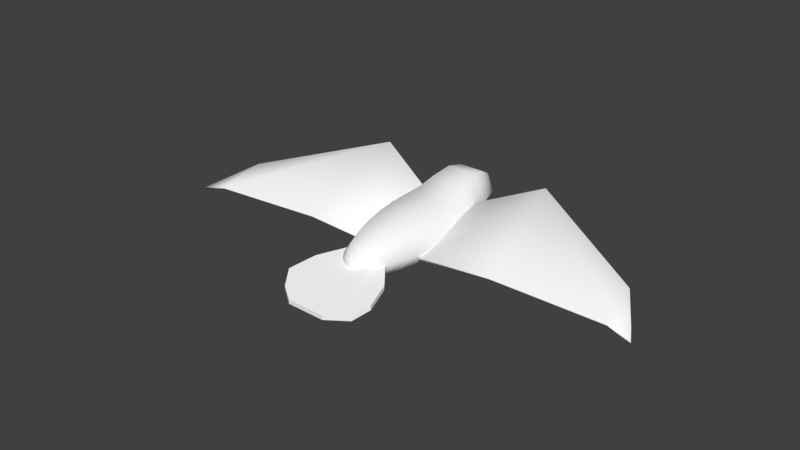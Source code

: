 # Source: PassaroComOsso.blend  (saved by Blender 2.77.0; exported with 4.5.12 LTS)
import bpy
from mathutils import Matrix  # noqa: F401  (used for matrix-valued properties, if any)

bpy.ops.wm.read_factory_settings(use_empty=True)
scene = bpy.context.scene
scene.name = 'Scene'

# ---- collections
col_collection_1 = bpy.data.collections.new('Collection 1'); scene.collection.children.link(col_collection_1)

# ---- materials (node trees are filled in below, after node groups)
mat_materialescuro = bpy.data.materials.new('MaterialEscuro')
mat_materialescuro.alpha_threshold = 0.0
mat_materialescuro.use_transparent_shadow = False
mat_materialescuro.diffuse_color = (1.0, 1.0, 1.0, 1.0)
mat_materialescuro.roughness = 0.5

# ---- material node trees

# ---- world
world_world = bpy.data.worlds.new('World'); scene.world = world_world
world_world.color = (0.05088, 0.05088, 0.05088)
world_world.use_sun_shadow = False
world_world.sun_shadow_jitter_overblur = 0.0
world_world.cycles.sampling_method = 'MANUAL'

# ---- meshes
me_sphere_001 = bpy.data.meshes.new('Sphere.001')
me_sphere_001.from_pydata([(-0.597, 0.2839, 0.6772), (-0.4553, 0.3398, 0.8715), (-0.006191, 0.3382, 0.9077), (0.2028, 0.2826, 0.7467), (0.6232, 0.1698, 1.304), (-0.04238, 0.07272, 1.552), (-0.8293, 0.07741, 1.495), (-1.317, 0.1815, 1.163), (-0.5118, 0.3117, 0.7752), (-0.2316, 0.339, 0.8895), (0.08546, 0.3105, 0.8264), (0.5445, 0.2098, 1.034), (0.3966, 0.02555, 1.44), (-0.4358, 0.07507, 1.524), (-1.18, 0.03568, 1.327), (-1.093, 0.2188, 0.9122), (-0.599, 0.1835, 0.6825), (-0.4573, 0.2394, 0.8768), (-0.00818, 0.2378, 0.913), (0.2008, 0.1822, 0.752), (0.6212, 0.06946, 1.309), (-0.04437, -0.02765, 1.558), (-0.8313, -0.02296, 1.5), (-1.319, 0.08115, 1.168), (-0.5138, 0.2113, 0.7805), (-0.2336, 0.2386, 0.8948), (0.08347, 0.2101, 0.8317), (0.5426, 0.1095, 1.04), (0.3946, -0.07482, 1.445), (-0.4378, -0.0253, 1.529), (-1.182, -0.06469, 1.332), (-1.095, 0.1184, 0.9175), (-0.3898, 0.3412, 0.954), (-0.517, 0.3248, 0.8891), (-0.6243, 0.2973, 0.79), (-0.7076, 0.2598, 0.6604), (-0.7637, 0.2136, 0.5054), (-0.7904, 0.1605, 0.331), (-0.7867, 0.1027, 0.1437), (-0.6893, 0.006644, -0.2416), (-0.5979, 0.08726, -0.4277), (-0.4814, 0.1865, -0.6054), (-0.3489, 0.1488, -0.7528), (-0.2057, 0.05872, -0.862), (-0.05391, -0.008614, -0.9402), (0.1007, -0.05063, -0.9846), (-0.3138, 0.4658, 0.9519), (-0.368, 0.5692, 0.8851), (-0.4079, 0.6521, 0.7842), (-0.4322, 0.7113, 0.6531), (-0.4399, 0.7445, 0.4968), (-0.4306, 0.7505, 0.3214), (-0.4047, 0.729, 0.1335), (-0.3633, 0.6808, -0.05959), (-0.3073, 0.6344, -0.2519), (-0.2331, 0.6841, -0.4569), (-0.1444, 0.6969, -0.6661), (-0.05918, 0.5697, -0.8174), (0.02192, 0.3894, -0.9127), (0.1029, 0.2192, -0.9752), (0.1806, 0.0655, -1.002), (-0.1668, 0.4644, 0.9612), (-0.07962, 0.5666, 0.9032), (0.01065, 0.6483, 0.8105), (0.1005, 0.7064, 0.6865), (0.1866, 0.7388, 0.5361), (0.2655, 0.7442, 0.3651), (0.3342, 0.7223, 0.1799), (0.3902, 0.674, -0.01228), (0.4316, 0.6277, -0.2054), (0.463, 0.6778, -0.4132), (0.482, 0.6912, -0.6268), (0.4736, 0.5649, -0.784), (0.4405, 0.3856, -0.8864), (0.3912, 0.2166, -0.9571), (0.3276, 0.06417, -0.9932), (-0.09579, 0.3385, 0.9724), (0.05968, 0.3196, 0.9253), (0.2129, 0.2897, 0.8425), (0.3579, 0.2501, 0.7274), (0.4893, 0.2022, 0.5841), (0.6018, 0.1479, 0.4184), (0.6912, 0.08928, 0.2365), (0.7542, 0.0286, 0.04543), (0.7886, -0.006787, -0.1488), (0.7943, 0.07461, -0.3403), (0.7716, 0.1751, -0.5267), (0.7166, 0.1391, -0.6859), (0.6315, 0.05111, -0.8094), (0.5228, -0.01385, -0.904), (0.3947, -0.0533, -0.9661), (-0.1718, 0.2139, 0.9744), (-0.08936, 0.07521, 0.9293), (-0.003485, -0.06505, 0.8483), (0.08255, -0.2015, 0.7347), (0.1654, -0.3288, 0.5928), (0.242, -0.4421, 0.428), (0.3093, -0.537, 0.2467), (0.3647, -0.61, 0.05583), (0.4067, -0.6316, -0.1387), (0.4313, -0.515, -0.3181), (0.4354, -0.3324, -0.4688), (0.4269, -0.2818, -0.6213), (0.4038, -0.2796, -0.7587), (0.3659, -0.2417, -0.8691), (0.3148, -0.1694, -0.9483), (-0.2476, 0.3458, 0.9821), (-0.3188, 0.2153, 0.9652), (-0.3777, 0.07783, 0.9112), (-0.4221, -0.06125, 0.822), (-0.4502, -0.1966, 0.7012), (-0.461, -0.3231, 0.5534), (-0.4541, -0.4357, 0.3843), (-0.4297, -0.5303, 0.2003), (-0.3887, -0.6031, 0.008515), (-0.3323, -0.6249, -0.1851), (-0.2648, -0.5087, -0.3618), (-0.1911, -0.3267, -0.5081), (-0.1059, -0.277, -0.6548), (-0.01479, -0.2758, -0.785), (0.07761, -0.239, -0.8872), (0.1678, -0.1681, -0.9575), (-0.7528, 0.04229, -0.04919), (0.2522, -0.06572, -0.9933), (1.949, 0.7294, -0.6407), (0.4728, 0.1964, -0.3868), (1.957, 0.07307, 0.4843), (0.554, 0.07307, 0.4834), (4.267, 0.1661, 0.1657), (4.275, 0.06233, 0.6344), (4.626, 0.005312, 0.5603), (4.743, -0.03904, 0.7071), (1.949, 0.6681, -0.6407), (0.4728, 0.135, -0.3868), (1.957, 0.01174, 0.4843), (0.554, 0.01174, 0.4834), (4.267, 0.1048, 0.1657), (4.275, 0.001002, 0.6344), (4.626, -0.05601, 0.5603), (4.743, -0.1004, 0.7071), (-1.675, 0.7638, -0.8043), (-0.3194, 0.2156, -0.4222), (-2.104, 0.05434, 0.2946), (-0.7261, 0.05138, 0.424), (-4.255, 0.1674, -0.2321), (-4.438, 0.04148, 0.2267), (-4.756, -0.01127, 0.1209), (-4.925, -0.06231, 0.2539), (-1.675, 0.7025, -0.8048), (-0.3193, 0.1543, -0.4227), (-2.104, -0.00697, 0.2941), (-0.726, -0.009938, 0.4235), (-4.255, 0.1061, -0.2326), (-4.438, -0.01984, 0.2262), (-4.755, -0.07258, 0.1204), (-4.925, -0.1236, 0.2534)], [], [(1, 8, 0, 15, 7, 14, 6, 13, 5, 12, 4, 11, 3, 10, 2, 9), (17, 25, 18, 26, 19, 27, 20, 28, 21, 29, 22, 30, 23, 31, 16, 24), (7, 15, 31, 23), (0, 8, 24, 16), (15, 0, 16, 31), (8, 1, 17, 24), (1, 9, 25, 17), (9, 2, 18, 25), (2, 10, 26, 18), (10, 3, 19, 26), (3, 11, 27, 19), (11, 4, 20, 27), (4, 12, 28, 20), (12, 5, 21, 28), (5, 13, 29, 21), (13, 6, 22, 29), (6, 14, 30, 22), (14, 7, 23, 30), (43, 42, 57, 58), (37, 36, 50, 51), (44, 43, 58, 59), (38, 37, 51, 52), (45, 44, 59, 60), (122, 38, 52, 53), (32, 106, 46), (123, 45, 60), (39, 122, 53, 54), (33, 32, 46, 47), (40, 39, 54, 55), (34, 33, 47, 48), (41, 40, 55, 56), (35, 34, 48, 49), (42, 41, 56, 57), (36, 35, 49, 50), (57, 56, 71, 72), (50, 49, 64, 65), (58, 57, 72, 73), (51, 50, 65, 66), (59, 58, 73, 74), (52, 51, 66, 67), (60, 59, 74, 75), (53, 52, 67, 68), (46, 106, 61), (123, 60, 75), (54, 53, 68, 69), (47, 46, 61, 62), (55, 54, 69, 70), (48, 47, 62, 63), (56, 55, 70, 71), (49, 48, 63, 64), (61, 106, 76), (123, 75, 90), (69, 68, 83, 84), (62, 61, 76, 77), (70, 69, 84, 85), (63, 62, 77, 78), (71, 70, 85, 86), (64, 63, 78, 79), (72, 71, 86, 87), (65, 64, 79, 80), (73, 72, 87, 88), (66, 65, 80, 81), (74, 73, 88, 89), (67, 66, 81, 82), (75, 74, 89, 90), (68, 67, 82, 83), (80, 79, 94, 95), (88, 87, 102, 103), (81, 80, 95, 96), (89, 88, 103, 104), (82, 81, 96, 97), (90, 89, 104, 105), (83, 82, 97, 98), (76, 106, 91), (123, 90, 105), (84, 83, 98, 99), (77, 76, 91, 92), (85, 84, 99, 100), (78, 77, 92, 93), (86, 85, 100, 101), (79, 78, 93, 94), (87, 86, 101, 102), (99, 98, 114, 115), (92, 91, 107, 108), (100, 99, 115, 116), (93, 92, 108, 109), (101, 100, 116, 117), (94, 93, 109, 110), (102, 101, 117, 118), (95, 94, 110, 111), (103, 102, 118, 119), (96, 95, 111, 112), (104, 103, 119, 120), (97, 96, 112, 113), (105, 104, 120, 121), (98, 97, 113, 114), (91, 106, 107), (123, 105, 121), (119, 118, 42, 43), (112, 111, 36, 37), (120, 119, 43, 44), (113, 112, 37, 38), (121, 120, 44, 45), (114, 113, 38, 122), (107, 106, 32), (123, 121, 45), (115, 114, 122, 39), (108, 107, 32, 33), (116, 115, 39, 40), (109, 108, 33, 34), (117, 116, 40, 41), (110, 109, 34, 35), (118, 117, 41, 42), (111, 110, 35, 36), (124, 125, 127, 126), (124, 126, 129, 128), (128, 129, 131, 130), (132, 134, 135, 133), (132, 136, 137, 134), (136, 138, 139, 137), (128, 136, 132, 124), (125, 133, 135, 127), (130, 138, 136, 128), (131, 139, 138, 130), (126, 134, 137, 129), (127, 135, 134, 126), (124, 132, 133, 125), (129, 137, 139, 131), (140, 142, 143, 141), (140, 144, 145, 142), (144, 146, 147, 145), (148, 149, 151, 150), (148, 150, 153, 152), (152, 153, 155, 154), (144, 140, 148, 152), (141, 143, 151, 149), (146, 144, 152, 154), (147, 146, 154, 155), (142, 145, 153, 150), (143, 142, 150, 151), (140, 141, 149, 148), (145, 147, 155, 153)])
me_sphere_001.polygons.foreach_set('use_smooth', [True] * 142)
_k = set([(0, 8), (0, 15), (0, 16), (1, 8), (1, 9), (1, 17), (2, 9), (2, 10), (2, 18), (3, 10), (3, 11), (3, 19), (4, 11), (4, 12), (4, 20), (5, 12), (5, 13), (5, 21), (6, 13), (6, 14), (6, 22), (7, 14), (7, 15), (7, 23), (8, 24), (10, 26), (11, 27), (12, 28), (14, 30), (15, 31), (16, 24), (16, 31), (17, 24), (17, 25), (18, 25), (18, 26), (19, 26), (19, 27), (20, 27), (20, 28), (21, 28), (21, 29), (22, 29), (22, 30), (23, 30), (23, 31)])
me_sphere_001.attributes.new('sharp_edge', 'BOOLEAN', 'EDGE').data.foreach_set('value', [ (min(e.vertices), max(e.vertices)) in _k for e in me_sphere_001.edges])
me_sphere_001.materials.append(mat_materialescuro)
me_sphere_001.use_remesh_preserve_volume = False
me_sphere_001.use_remesh_preserve_attributes = False
me_sphere_001.use_mirror_vertex_groups = False
me_sphere_001.update()
me_sphere_001.normals_split_custom_set([tuple(v) for v in zip(*[iter([-0.01903, 0.9447, 0.3275, -0.01903, 0.9447, 0.3275, -0.01903, 0.9447, 0.3275, -0.01903, 0.9447, 0.3275, -0.01903, 0.9447, 0.3275, -0.01903, 0.9447, 0.3275, -0.01903, 0.9447, 0.3275, -0.01903, 0.9447, 0.3275, -0.01903, 0.9447, 0.3275, -0.01903, 0.9447, 0.3275, -0.01903, 0.9447, 0.3275, -0.01903, 0.9447, 0.3275, -0.01903, 0.9447, 0.3275, -0.01903, 0.9447, 0.3275, -0.01903, 0.9447, 0.3275, -0.01903, 0.9447, 0.3275, 0.01903, -0.9447, -0.3275, 0.01903, -0.9447, -0.3275, 0.01903, -0.9447, -0.3275, 0.01903, -0.9447, -0.3275, 0.01903, -0.9447, -0.3275, 0.01903, -0.9447, -0.3275, 0.01903, -0.9447, -0.3275, 0.01903, -0.9447, -0.3275, 0.01903, -0.9447, -0.3275, 0.01903, -0.9447, -0.3275, 0.01903, -0.9447, -0.3275, 0.01903, -0.9447, -0.3275, 0.01903, -0.9447, -0.3275, 0.01903, -0.9447, -0.3275, 0.01903, -0.9447, -0.3275, 0.01903, -0.9447, -0.3275, -0.7426, -0.02079, -0.6694, -0.7426, -0.02079, -0.6694, -0.7426, -0.02079, -0.6694, -0.7426, -0.02079, -0.6694, 0.7606, -0.04941, -0.6473, 0.7606, -0.04941, -0.6473, 0.7606, -0.04941, -0.6473, 0.7606, -0.04941, -0.6473, -0.4239, -0.03959, -0.9049, -0.4239, -0.03959, -0.9049, -0.4239, -0.03959, -0.9049, -0.4239, -0.03959, -0.9049, 0.8672, -0.0435, -0.4961, 0.8672, -0.0435, -0.4961, 0.8672, -0.0435, -0.4961, 0.8672, -0.0435, -0.4961, 0.08008, -0.05438, -0.9953, 0.08001, -0.05438, -0.9953, 0.08001, -0.05438, -0.9953, 0.08008, -0.05438, -0.9953, 0.08001, -0.05438, -0.9953, 0.07994, -0.05438, -0.9953, 0.07994, -0.05438, -0.9953, 0.08001, -0.05438, -0.9953, -0.6678, -0.02622, -0.7439, -0.6678, -0.02622, -0.7439, -0.6678, -0.02622, -0.7439, -0.6678, -0.02622, -0.7439, -0.5667, -0.03244, -0.8233, -0.5667, -0.03244, -0.8233, -0.5667, -0.03244, -0.8233, -0.5667, -0.03244, -0.8233, 0.6363, -0.05343, -0.7696, 0.6363, -0.05343, -0.7696, 0.6363, -0.05343, -0.7696, 0.6363, -0.05343, -0.7696, 0.958, -0.03409, -0.2847, 0.958, -0.03409, -0.2847, 0.958, -0.03409, -0.2847, 0.958, -0.03409, -0.2847, 0.4977, 0.0361, 0.8666, 0.4977, 0.0361, 0.8666, 0.4977, 0.0361, 0.8666, 0.4977, 0.0361, 0.8666, 0.2527, 0.04625, 0.9664, 0.2527, 0.04625, 0.9664, 0.2527, 0.04625, 0.9664, 0.2527, 0.04625, 0.9664, -0.07233, 0.05426, 0.9959, -0.07233, 0.05426, 0.9959, -0.07233, 0.05426, 0.9959, -0.07233, 0.05426, 0.9959, -0.07233, 0.05426, 0.9959, -0.07233, 0.05426, 0.9959, -0.07233, 0.05426, 0.9959, -0.07233, 0.05426, 0.9959, -0.4359, 0.05628, 0.8982, -0.4359, 0.05628, 0.8982, -0.4359, 0.05628, 0.8982, -0.4359, 0.05628, 0.8982, -0.7461, 0.05001, 0.664, -0.7461, 0.05001, 0.664, -0.7461, 0.05001, 0.664, -0.7461, 0.05001, 0.664, -0.6128, -0.1815, -0.7691, -0.7018, -0.07906, -0.708, -0.2815, 0.5349, -0.7966, -0.2141, 0.3307, -0.9191, -0.9981, 0.02922, 0.05382, -0.9734, 0.04962, 0.2237, -0.4878, 0.8673, 0.09935, -0.4827, 0.8721, -0.08036, -0.4503, -0.1951, -0.8713, -0.6128, -0.1815, -0.7691, -0.2141, 0.3307, -0.9191, -0.1525, 0.2126, -0.9652, -0.9951, 0.009824, -0.09889, -0.9981, 0.02922, 0.05382, -0.4827, 0.8721, -0.08036, -0.4658, 0.8538, -0.2324, -0.2398, -0.1968, -0.9507, -0.4503, -0.1951, -0.8713, -0.1525, 0.2126, -0.9652, -0.06918, 0.05487, -0.9961, -0.9727, -0.02297, -0.2311, -0.9951, 0.009824, -0.09889, -0.4658, 0.8538, -0.2324, -0.4581, 0.8295, -0.3194, -0.3733, 0.07189, 0.9249, -0.06594, 0.05956, 0.996, -0.2195, 0.3392, 0.9147, 0.06378, -0.2043, -0.9768, -0.2398, -0.1968, -0.9507, -0.06918, 0.05487, -0.9961, -0.919, -0.07514, -0.387, -0.9727, -0.02297, -0.2311, -0.4581, 0.8295, -0.3194, -0.5111, 0.8399, -0.1829, -0.6109, 0.08362, 0.7873, -0.3733, 0.07189, 0.9249, -0.2195, 0.3392, 0.9147, -0.3408, 0.5619, 0.7537, -0.8606, 0.0294, -0.5085, -0.919, -0.07514, -0.387, -0.5111, 0.8399, -0.1829, -0.4828, 0.8744, -0.04831, -0.7919, 0.08214, 0.6051, -0.6109, 0.08362, 0.7873, -0.3408, 0.5619, 0.7537, -0.427, 0.7276, 0.537, -0.81, 0.08416, -0.5804, -0.8606, 0.0294, -0.5085, -0.4828, 0.8744, -0.04831, -0.3854, 0.83, -0.4031, -0.9094, 0.06879, 0.4102, -0.7919, 0.08214, 0.6051, -0.427, 0.7276, 0.537, -0.473, 0.8252, 0.3086, -0.7018, -0.07906, -0.708, -0.81, 0.08416, -0.5804, -0.3854, 0.83, -0.4031, -0.2815, 0.5349, -0.7966, -0.9734, 0.04962, 0.2237, -0.9094, 0.06879, 0.4102, -0.473, 0.8252, 0.3086, -0.4878, 0.8673, 0.09935, -0.2815, 0.5349, -0.7966, -0.3854, 0.83, -0.4031, 0.4909, 0.8386, -0.2359, 0.4673, 0.5616, -0.6828, -0.4878, 0.8673, 0.09935, -0.473, 0.8252, 0.3086, 0.3777, 0.7884, 0.4856, 0.4371, 0.8423, 0.3153, -0.2141, 0.3307, -0.9191, -0.2815, 0.5349, -0.7966, 0.4673, 0.5616, -0.6828, 0.3942, 0.3489, -0.8502, -0.4827, 0.8721, -0.08036, -0.4878, 0.8673, 0.09935, 0.4371, 0.8423, 0.3153, 0.4789, 0.8639, 0.1557, -0.1525, 0.2126, -0.9652, -0.2141, 0.3307, -0.9191, 0.3942, 0.3489, -0.8502, 0.3196, 0.2189, -0.9219, -0.4658, 0.8538, -0.2324, -0.4827, 0.8721, -0.08036, 0.4789, 0.8639, 0.1557, 0.5061, 0.8624, 0.007682, -0.06918, 0.05487, -0.9961, -0.1525, 0.2126, -0.9652, 0.3196, 0.2189, -0.9219, 0.2156, 0.05302, -0.975, -0.4581, 0.8295, -0.3194, -0.4658, 0.8538, -0.2324, 0.5061, 0.8624, 0.007682, 0.5239, 0.8486, -0.07331, -0.2195, 0.3392, 0.9147, -0.06594, 0.05956, 0.996, 0.08377, 0.3286, 0.9407, 0.06378, -0.2043, -0.9768, -0.06918, 0.05487, -0.9961, 0.2156, 0.05302, -0.975, -0.5111, 0.8399, -0.1829, -0.4581, 0.8295, -0.3194, 0.5239, 0.8486, -0.07331, 0.5394, 0.8353, 0.1062, -0.3408, 0.5619, 0.7537, -0.2195, 0.3392, 0.9147, 0.08377, 0.3286, 0.9407, 0.1988, 0.5355, 0.8208, -0.4828, 0.8744, -0.04831, -0.5111, 0.8399, -0.1829, 0.5394, 0.8353, 0.1062, 0.4838, 0.8549, 0.1872, -0.427, 0.7276, 0.537, -0.3408, 0.5619, 0.7537, 0.1988, 0.5355, 0.8208, 0.2981, 0.6897, 0.6599, -0.3854, 0.83, -0.4031, -0.4828, 0.8744, -0.04831, 0.4838, 0.8549, 0.1872, 0.4909, 0.8386, -0.2359, -0.473, 0.8252, 0.3086, -0.427, 0.7276, 0.537, 0.2981, 0.6897, 0.6599, 0.3777, 0.7884, 0.4856, 0.08377, 0.3286, 0.9407, -0.06594, 0.05956, 0.996, 0.2194, 0.05914, 0.9738, 0.06378, -0.2043, -0.9768, 0.2156, 0.05302, -0.975, 0.3916, -0.2288, -0.8912, 0.5394, 0.8353, 0.1062, 0.5239, 0.8486, -0.07331, 0.9691, -0.01369, 0.2463, 0.9921, -0.1057, 0.06785, 0.1988, 0.5355, 0.8208, 0.08377, 0.3286, 0.9407, 0.2194, 0.05914, 0.9738, 0.4196, 0.06266, 0.9056, 0.4838, 0.8549, 0.1872, 0.5394, 0.8353, 0.1062, 0.9921, -0.1057, 0.06785, 0.9939, -0.02305, -0.1074, 0.2981, 0.6897, 0.6599, 0.1988, 0.5355, 0.8208, 0.4196, 0.06266, 0.9056, 0.5786, 0.06189, 0.8132, 0.4909, 0.8386, -0.2359, 0.4838, 0.8549, 0.1872, 0.9939, -0.02305, -0.1074, 0.9776, 0.07086, -0.1983, 0.3777, 0.7884, 0.4856, 0.2981, 0.6897, 0.6599, 0.5786, 0.06189, 0.8132, 0.7027, 0.05675, 0.7092, 0.4673, 0.5616, -0.6828, 0.4909, 0.8386, -0.2359, 0.9776, 0.07086, -0.1983, 0.9055, -0.08805, -0.4152, 0.4371, 0.8423, 0.3153, 0.3777, 0.7884, 0.4856, 0.7027, 0.05675, 0.7092, 0.7992, 0.04815, 0.5991, 0.3942, 0.3489, -0.8502, 0.4673, 0.5616, -0.6828, 0.9055, -0.08805, -0.4152, 0.8149, -0.2155, -0.538, 0.4789, 0.8639, 0.1557, 0.4371, 0.8423, 0.3153, 0.7992, 0.04815, 0.5991, 0.8739, 0.03686, 0.4846, 0.3196, 0.2189, -0.9219, 0.3942, 0.3489, -0.8502, 0.8149, -0.2155, -0.538, 0.6385, -0.2396, -0.7314, 0.5061, 0.8624, 0.007682, 0.4789, 0.8639, 0.1557, 0.8739, 0.03686, 0.4846, 0.9308, 0.02334, 0.3648, 0.2156, 0.05302, -0.975, 0.3196, 0.2189, -0.9219, 0.6385, -0.2396, -0.7314, 0.3916, -0.2288, -0.8912, 0.5239, 0.8486, -0.07331, 0.5061, 0.8624, 0.007682, 0.9308, 0.02334, 0.3648, 0.9691, -0.01369, 0.2463, 0.7992, 0.04815, 0.5991, 0.7027, 0.05675, 0.7092, 0.2902, -0.576, 0.7642, 0.3378, -0.6563, 0.6747, 0.8149, -0.2155, -0.538, 0.9055, -0.08805, -0.4152, 0.4831, -0.853, -0.1974, 0.4293, -0.8718, -0.2359, 0.8739, 0.03686, 0.4846, 0.7992, 0.04815, 0.5991, 0.3378, -0.6563, 0.6747, 0.3779, -0.7221, 0.5795, 0.6385, -0.2396, -0.7314, 0.8149, -0.2155, -0.538, 0.4293, -0.8718, -0.2359, 0.3499, -0.7556, -0.5538, 0.9308, 0.02334, 0.3648, 0.8739, 0.03686, 0.4846, 0.3779, -0.7221, 0.5795, 0.4123, -0.7765, 0.4765, 0.3916, -0.2288, -0.8912, 0.6385, -0.2396, -0.7314, 0.3499, -0.7556, -0.5538, 0.2234, -0.5226, -0.8228, 0.9691, -0.01369, 0.2463, 0.9308, 0.02334, 0.3648, 0.4123, -0.7765, 0.4765, 0.4426, -0.8431, 0.3054, 0.2194, 0.05914, 0.9738, -0.06594, 0.05956, 0.996, 0.06906, -0.1858, 0.9802, 0.06378, -0.2043, -0.9768, 0.3916, -0.2288, -0.8912, 0.2234, -0.5226, -0.8228, 0.9921, -0.1057, 0.06785, 0.9691, -0.01369, 0.2463, 0.4426, -0.8431, 0.3054, 0.4672, -0.876, -0.1193, 0.4196, 0.06266, 0.9056, 0.2194, 0.05914, 0.9738, 0.06906, -0.1858, 0.9802, 0.1601, -0.349, 0.9233, 0.9939, -0.02305, -0.1074, 0.9921, -0.1057, 0.06785, 0.4672, -0.876, -0.1193, 0.4672, -0.7071, -0.5308, 0.5786, 0.06189, 0.8132, 0.4196, 0.06266, 0.9056, 0.1601, -0.349, 0.9233, 0.2322, -0.4761, 0.8482, 0.9776, 0.07086, -0.1983, 0.9939, -0.02305, -0.1074, 0.4672, -0.7071, -0.5308, 0.4728, -0.7207, -0.5071, 0.7027, 0.05675, 0.7092, 0.5786, 0.06189, 0.8132, 0.2322, -0.4761, 0.8482, 0.2902, -0.576, 0.7642, 0.9055, -0.08805, -0.4152, 0.9776, 0.07086, -0.1983, 0.4728, -0.7207, -0.5071, 0.4831, -0.853, -0.1974, 0.4672, -0.876, -0.1193, 0.4426, -0.8431, 0.3054, -0.5084, -0.8573, 0.08085, -0.4212, -0.8557, -0.3007, 0.1601, -0.349, 0.9233, 0.06906, -0.1858, 0.9802, -0.2161, -0.1886, 0.958, -0.3256, -0.3628, 0.8731, 0.4672, -0.7071, -0.5308, 0.4672, -0.876, -0.1193, -0.4212, -0.8557, -0.3007, -0.3295, -0.658, -0.677, 0.2322, -0.4761, 0.8482, 0.1601, -0.349, 0.9233, -0.3256, -0.3628, 0.8731, -0.4067, -0.5025, 0.7629, 0.4728, -0.7207, -0.5071, 0.4672, -0.7071, -0.5308, -0.3295, -0.658, -0.677, -0.3564, -0.6452, -0.6758, 0.2902, -0.576, 0.7642, 0.2322, -0.4761, 0.8482, -0.4067, -0.5025, 0.7629, -0.4624, -0.6117, 0.6419, 0.4831, -0.853, -0.1974, 0.4728, -0.7207, -0.5071, -0.3564, -0.6452, -0.6758, -0.41, -0.811, -0.4173, 0.3378, -0.6563, 0.6747, 0.2902, -0.576, 0.7642, -0.4624, -0.6117, 0.6419, -0.4978, -0.6962, 0.5172, 0.4293, -0.8718, -0.2359, 0.4831, -0.853, -0.1974, -0.41, -0.811, -0.4173, -0.3564, -0.8462, -0.3961, 0.3779, -0.7221, 0.5795, 0.3378, -0.6563, 0.6747, -0.4978, -0.6962, 0.5172, -0.5176, -0.761, 0.391, 0.3499, -0.7556, -0.5538, 0.4293, -0.8718, -0.2359, -0.3564, -0.8462, -0.3961, -0.2375, -0.7274, -0.6438, 0.4123, -0.7765, 0.4765, 0.3779, -0.7221, 0.5795, -0.5176, -0.761, 0.391, -0.5249, -0.8095, 0.263, 0.2234, -0.5226, -0.8228, 0.3499, -0.7556, -0.5538, -0.2375, -0.7274, -0.6438, -0.1002, -0.508, -0.8555, 0.4426, -0.8431, 0.3054, 0.4123, -0.7765, 0.4765, -0.5249, -0.8095, 0.263, -0.5084, -0.8573, 0.08085, 0.06906, -0.1858, 0.9802, -0.06594, 0.05956, 0.996, -0.2161, -0.1886, 0.958, 0.06378, -0.2043, -0.9768, 0.2234, -0.5226, -0.8228, -0.1002, -0.508, -0.8555, -0.3564, -0.8462, -0.3961, -0.41, -0.811, -0.4173, -0.7018, -0.07906, -0.708, -0.6128, -0.1815, -0.7691, -0.5176, -0.761, 0.391, -0.4978, -0.6962, 0.5172, -0.9734, 0.04962, 0.2237, -0.9981, 0.02922, 0.05382, -0.2375, -0.7274, -0.6438, -0.3564, -0.8462, -0.3961, -0.6128, -0.1815, -0.7691, -0.4503, -0.1951, -0.8713, -0.5249, -0.8095, 0.263, -0.5176, -0.761, 0.391, -0.9981, 0.02922, 0.05382, -0.9951, 0.009824, -0.09889, -0.1002, -0.508, -0.8555, -0.2375, -0.7274, -0.6438, -0.4503, -0.1951, -0.8713, -0.2398, -0.1968, -0.9507, -0.5084, -0.8573, 0.08085, -0.5249, -0.8095, 0.263, -0.9951, 0.009824, -0.09889, -0.9727, -0.02297, -0.2311, -0.2161, -0.1886, 0.958, -0.06594, 0.05956, 0.996, -0.3733, 0.07189, 0.9249, 0.06378, -0.2043, -0.9768, -0.1002, -0.508, -0.8555, -0.2398, -0.1968, -0.9507, -0.4212, -0.8557, -0.3007, -0.5084, -0.8573, 0.08085, -0.9727, -0.02297, -0.2311, -0.919, -0.07514, -0.387, -0.3256, -0.3628, 0.8731, -0.2161, -0.1886, 0.958, -0.3733, 0.07189, 0.9249, -0.6109, 0.08362, 0.7873, -0.3295, -0.658, -0.677, -0.4212, -0.8557, -0.3007, -0.919, -0.07514, -0.387, -0.8606, 0.0294, -0.5085, -0.4067, -0.5025, 0.7629, -0.3256, -0.3628, 0.8731, -0.6109, 0.08362, 0.7873, -0.7919, 0.08214, 0.6051, -0.3564, -0.6452, -0.6758, -0.3295, -0.658, -0.677, -0.8606, 0.0294, -0.5085, -0.81, 0.08416, -0.5804, -0.4624, -0.6117, 0.6419, -0.4067, -0.5025, 0.7629, -0.7919, 0.08214, 0.6051, -0.9094, 0.06879, 0.4102, -0.41, -0.811, -0.4173, -0.3564, -0.6452, -0.6758, -0.81, 0.08416, -0.5804, -0.7018, -0.07906, -0.708, -0.4978, -0.6962, 0.5172, -0.4624, -0.6117, 0.6419, -0.9094, 0.06879, 0.4102, -0.9734, 0.04962, 0.2237, 0.03182, 0.8245, -0.5649, -0.7175, 0.5629, -0.4104, -0.5691, 0.4504, 0.6879, -0.05306, 0.5507, 0.833, 0.03182, 0.8245, -0.5649, -0.05306, 0.5507, 0.833, 0.01477, 0.6169, 0.7869, 0.5089, 0.7224, -0.4681, 0.5089, 0.7224, -0.4681, 0.01477, 0.6169, 0.7869, 0.7743, 0.4224, 0.4711, 0.6765, 0.6559, -0.335, 0.08158, -0.4366, -0.8959, 0.02196, -0.8419, 0.5393, -0.5361, -0.6866, 0.4912, -0.5924, -0.549, -0.5896, 0.08158, -0.4366, -0.8959, 0.3584, -0.5337, -0.766, -0.1934, -0.779, 0.5965, 0.02196, -0.8419, 0.5393, 0.3584, -0.5337, -0.766, 0.4113, -0.6863, -0.5999, 0.6602, -0.6628, 0.3533, -0.1934, -0.779, 0.5965, 0.5089, 0.7224, -0.4681, 0.3584, -0.5337, -0.766, 0.08158, -0.4366, -0.8959, 0.03182, 0.8245, -0.5649, -0.7175, 0.5629, -0.4104, -0.5924, -0.549, -0.5896, -0.5361, -0.6866, 0.4912, -0.5691, 0.4504, 0.6879, 0.6765, 0.6559, -0.335, 0.4113, -0.6863, -0.5999, 0.3584, -0.5337, -0.766, 0.5089, 0.7224, -0.4681, 0.7743, 0.4224, 0.4711, 0.6602, -0.6628, 0.3533, 0.4113, -0.6863, -0.5999, 0.6765, 0.6559, -0.335, -0.05306, 0.5507, 0.833, 0.02196, -0.8419, 0.5393, -0.1934, -0.779, 0.5965, 0.01477, 0.6169, 0.7869, -0.5691, 0.4504, 0.6879, -0.5361, -0.6866, 0.4912, 0.02196, -0.8419, 0.5393, -0.05306, 0.5507, 0.833, 0.03182, 0.8245, -0.5649, 0.08158, -0.4366, -0.8959, -0.5924, -0.549, -0.5896, -0.7175, 0.5629, -0.4104, 0.01477, 0.6169, 0.7869, -0.1934, -0.779, 0.5965, 0.6602, -0.6628, 0.3533, 0.7743, 0.4224, 0.4711, 0.04457, 0.8403, -0.5404, -0.0339, 0.5262, 0.8497, 0.4077, 0.4308, 0.8051, 0.7995, 0.5465, -0.2494, 0.04457, 0.8403, -0.5404, -0.417, 0.7502, -0.5131, -0.09835, 0.6193, 0.779, -0.0339, 0.5262, 0.8497, -0.417, 0.7502, -0.5131, -0.5761, 0.6708, -0.4671, -0.8411, 0.4209, 0.3397, -0.09835, 0.6193, 0.779, 0.01193, -0.4121, -0.911, 0.7214, -0.5392, -0.4346, 0.3948, -0.7299, 0.558, -0.06056, -0.8583, 0.5096, 0.01193, -0.4121, -0.911, -0.06056, -0.8583, 0.5096, 0.1434, -0.7741, 0.6166, -0.2319, -0.5195, -0.8224, -0.2319, -0.5195, -0.8224, 0.1434, -0.7741, 0.6166, -0.7141, -0.6582, 0.2383, -0.2768, -0.6772, -0.6817, -0.417, 0.7502, -0.5131, 0.04457, 0.8403, -0.5404, 0.01193, -0.4121, -0.911, -0.2319, -0.5195, -0.8224, 0.7995, 0.5465, -0.2494, 0.4077, 0.4308, 0.8051, 0.3948, -0.7299, 0.558, 0.7214, -0.5392, -0.4346, -0.5761, 0.6708, -0.4671, -0.417, 0.7502, -0.5131, -0.2319, -0.5195, -0.8224, -0.2768, -0.6772, -0.6817, -0.8411, 0.4209, 0.3397, -0.5761, 0.6708, -0.4671, -0.2768, -0.6772, -0.6817, -0.7141, -0.6582, 0.2383, -0.0339, 0.5262, 0.8497, -0.09835, 0.6193, 0.779, 0.1434, -0.7741, 0.6166, -0.06056, -0.8583, 0.5096, 0.4077, 0.4308, 0.8051, -0.0339, 0.5262, 0.8497, -0.06056, -0.8583, 0.5096, 0.3948, -0.7299, 0.558, 0.04457, 0.8403, -0.5404, 0.7995, 0.5465, -0.2494, 0.7214, -0.5392, -0.4346, 0.01193, -0.4121, -0.911, -0.09835, 0.6193, 0.779, -0.8411, 0.4209, 0.3397, -0.7141, -0.6582, 0.2383, 0.1434, -0.7741, 0.6166])] * 3)])
arm_armature = bpy.data.armatures.new('Armature')  # bones are not reproduced

# ---- objects
ob_armature = bpy.data.objects.new('Armature', arm_armature)
ob_sphere_001 = bpy.data.objects.new('Sphere.001', me_sphere_001)

# ---- transforms, parenting, visibility, modifiers, constraints
ob_armature.location = (0.0, -1.783, 0.2654)
ob_armature.rotation_euler = (4.712, -0.0, 0.0)
ob_armature.scale = (1.624, 1.624, 1.624)
ob_armature.show_in_front = True
ob_armature.lineart.crease_threshold = 0.0
ob_sphere_001.parent = ob_armature
ob_sphere_001.matrix_parent_inverse = Matrix(((0.6156, 0.0, 0.0, 0.0), (0.0, 7.451e-09, -0.6156, 0.1634), (0.0, 0.6156, 7.341e-09, 1.098), (0.0, 0.0, 0.0, 1.0)))
ob_sphere_001.location = (0.0, 0.0, 0.0)
ob_sphere_001.rotation_euler = (1.698, -0.02355, 0.1237)
ob_sphere_001.scale = (0.9792, 0.8174, 1.971)
ob_sphere_001.color = (0.8, 0.8, 0.8, 1.0)
ob_sphere_001.lineart.crease_threshold = 0.0
_vg = ob_sphere_001.vertex_groups.new(name='Bone')
for _i, _w in zip([2, 3, 4, 10, 11, 12, 18, 19, 20, 25, 26, 27, 28, 32, 33, 34, 35, 36, 37, 38, 39, 40, 41, 46, 47, 48, 49, 50, 51, 52, 53, 54, 61, 62, 63, 64, 65, 66, 67, 68, 69, 76, 77, 78, 79, 80, 81, 82, 83, 84, 85, 86, 91, 92, 93, 94, 95, 96, 97, 98, 99, 100, 101, 106, 107, 108, 109, 110, 111, 112, 113, 114, 115, 116, 117, 122], [0.06227, 0.2373, 0.05306, 0.1489, 0.09211, 0.01728, 0.152, 0.1987, 0.05041, 0.01767, 0.1715, 0.1005, 0.01755, 0.6476, 0.8808, 0.9368, 0.9695, 0.9612, 0.9031, 0.7224, 0.2689, 0.1238, 0.01882, 0.692, 0.8385, 0.9407, 0.9735, 0.9721, 0.9305, 0.7737, 0.1764, 0.01201, 0.6783, 0.847, 0.9322, 0.9685, 0.9701, 0.9296, 0.7727, 0.1748, 0.01655, 0.5646, 0.6594, 0.8496, 0.9443, 0.9533, 0.8998, 0.7192, 0.4752, 0.2593, 0.1227, 0.03118, 0.3728, 0.8616, 0.9497, 0.9756, 0.9735, 0.9426, 0.8592, 0.6806, 0.2844, 0.1254, 0.05259, 0.5442, 0.3695, 0.8869, 0.9636, 0.9811, 0.9756, 0.9434, 0.8602, 0.6827, 0.2887, 0.1259, 0.05053, 0.4791]): _vg.add([_i], _w, 'REPLACE')
_vg = ob_sphere_001.vertex_groups.new(name='Bone.001')
for _i, _w in zip([37, 38, 39, 40, 41, 42, 43, 44, 45, 53, 54, 55, 56, 57, 58, 59, 60, 68, 69, 70, 71, 72, 73, 74, 75, 81, 82, 83, 84, 85, 86, 87, 88, 89, 90, 97, 98, 99, 100, 101, 102, 103, 104, 105, 113, 114, 115, 116, 117, 118, 119, 120, 121, 122, 123], [0.008151, 0.08932, 0.3589, 0.6131, 0.8789, 0.9596, 0.9843, 0.9927, 0.9951, 0.01762, 0.1013, 0.8009, 0.9546, 0.9876, 0.9961, 0.9971, 0.9967, 0.0177, 0.1099, 0.7932, 0.9577, 0.9894, 0.9965, 0.9973, 0.9967, 0.005732, 0.08547, 0.1784, 0.3367, 0.6473, 0.8763, 0.9558, 0.9827, 0.9919, 0.9949, 0.05131, 0.1232, 0.2874, 0.6786, 0.8617, 0.9458, 0.9778, 0.9895, 0.9939, 0.0522, 0.1249, 0.2892, 0.6828, 0.8647, 0.9481, 0.9787, 0.9898, 0.994, 0.1871, 0.9957]): _vg.add([_i], _w, 'REPLACE')
_vg = ob_sphere_001.vertex_groups.new(name='Bone.002')
for _i, _w in zip([39, 52, 53, 54, 66, 67, 68, 69, 70, 71, 81, 82, 83, 84, 85, 86, 87, 96, 97, 98, 99, 100, 101, 102, 114, 115, 116, 122, 124, 125, 126, 127, 128, 132, 133, 134, 135, 136], [0.01401, 0.0007757, 0.04689, 0.02029, 0.05072, 0.1855, 0.7431, 0.8201, 0.1742, 0.01828, 0.05927, 0.1726, 0.3147, 0.371, 0.207, 0.07373, 0.002177, 0.003124, 0.06872, 0.1593, 0.3741, 0.1597, 0.06652, 0.0002484, 0.02528, 0.05628, 0.02451, 0.01129, 0.4977, 0.921, 0.1469, 0.4823, 0.007376, 0.498, 0.9271, 0.1463, 0.482, 0.007067]): _vg.add([_i], _w, 'REPLACE')
_vg = ob_sphere_001.vertex_groups.new(name='Bone.003')
for _i, _w in zip([124, 125, 126, 127, 128, 129, 130, 131, 132, 133, 134, 135, 136, 137, 138, 139], [0.5023, 0.07903, 0.8531, 0.5177, 0.9713, 1.006, 0.9993, 1.009, 0.502, 0.07287, 0.8537, 0.518, 0.9715, 1.006, 0.9995, 1.01]): _vg.add([_i], _w, 'REPLACE')
_vg = ob_sphere_001.vertex_groups.new(name='Bone.004')
for _i, _w in zip([37, 38, 39, 40, 41, 42, 51, 52, 53, 54, 55, 56, 67, 68, 69, 83, 84, 98, 99, 100, 112, 113, 114, 115, 116, 117, 122, 140, 141, 142, 143, 148, 149, 150, 151], [0.05719, 0.1666, 0.3399, 0.2397, 0.07732, 0.0002637, 0.05027, 0.1844, 0.7411, 0.8326, 0.165, 0.01771, 0.0004953, 0.04602, 0.02336, 0.01096, 0.01483, 0.0227, 0.05385, 0.02218, 0.001672, 0.06653, 0.1543, 0.3656, 0.1539, 0.06616, 0.3024, 0.499, 0.9367, 0.1641, 0.5005, 0.4993, 0.9425, 0.1635, 0.5001]): _vg.add([_i], _w, 'REPLACE')
_vg = ob_sphere_001.vertex_groups.new(name='Bone.005')
for _i, _w in zip([140, 141, 142, 143, 144, 145, 146, 147, 148, 149, 150, 151, 152, 153, 154, 155], [0.501, 0.06335, 0.8359, 0.4995, 0.9855, 1.012, 1.006, 1.014, 0.5007, 0.05752, 0.8365, 0.4999, 0.9856, 1.012, 1.007, 1.014]): _vg.add([_i], _w, 'REPLACE')
_vg = ob_sphere_001.vertex_groups.new(name='Bone.006')
for _i, _w in zip([0, 1, 2, 3, 4, 5, 6, 7, 8, 9, 10, 11, 12, 13, 14, 15, 16, 17, 18, 19, 20, 21, 22, 23, 24, 25, 26, 27, 28, 29, 30, 31, 32, 33, 34, 46, 47, 48, 61, 62, 63, 76, 77, 78, 79, 91, 92, 93, 106, 107, 108, 109], [0.9897, 0.9887, 0.9377, 0.7627, 0.9469, 0.9818, 0.996, 1.002, 0.989, 0.9817, 0.8511, 0.9079, 0.9664, 0.9917, 0.9996, 0.9962, 0.9899, 0.9805, 0.848, 0.8013, 0.9496, 0.9817, 0.9958, 1.001, 0.9874, 0.9662, 0.8285, 0.8995, 0.9662, 0.9907, 0.9997, 0.9959, 0.3511, 0.117, 0.05736, 0.3064, 0.1592, 0.05583, 0.3203, 0.1514, 0.06454, 0.4344, 0.3391, 0.1447, 0.03834, 0.6267, 0.1378, 0.0463, 0.4548, 0.63, 0.1124, 0.01846]): _vg.add([_i], _w, 'REPLACE')
_m = ob_sphere_001.modifiers.new('Armature', 'ARMATURE')
_m = ob_sphere_001.modifiers.new('Armature.001', 'ARMATURE')
_m.object = ob_armature

# ---- collection membership
col_collection_1.objects.link(ob_armature)
col_collection_1.objects.link(ob_sphere_001)

# ---- scene / render settings (as saved in the file)
scene.frame_start = 1; scene.frame_end = 80; scene.frame_set(80)
scene.render.engine = 'BLENDER_EEVEE_NEXT'
scene.render.resolution_percentage = 50
scene.render.dither_intensity = 0.0
scene.cycles.use_denoising = False
scene.cycles.samples = 128
scene.cycles.sampling_pattern = 'TABULATED_SOBOL'
scene.cycles.light_sampling_threshold = 0.0
scene.cycles.use_adaptive_sampling = False
scene.cycles.use_light_tree = False
scene.cycles.blur_glossy = 0.0
scene.cycles.sample_clamp_indirect = 0.0
scene.view_settings.view_transform = 'Standard'
bpy.context.view_layer.update()

# ---- added for rendering (the .blend has no active camera and no usable light): camera, sun
cam_auto = bpy.data.cameras.new('AutoCamera')
cam_auto.lens = 50.0
cam_auto.sensor_width = 36.0
cam_auto.clip_end = 1000.0
ob_auto_camera = bpy.data.objects.new('AutoCamera', cam_auto)
scene.collection.objects.link(ob_auto_camera)
ob_auto_camera.location = (11.279, -14.1461, 9.30286)
ob_auto_camera.rotation_euler = (1.09748, -7.21219e-08, 0.694738)
scene.camera = ob_auto_camera
light_auto_sun = bpy.data.lights.new('AutoSun', 'SUN')
light_auto_sun.energy = 3.0
light_auto_sun.angle = 0.0523599
ob_auto_sun = bpy.data.objects.new('AutoSun', light_auto_sun)
scene.collection.objects.link(ob_auto_sun)
ob_auto_sun.rotation_euler = (0.872665, 0.174533, 0.523599)
bpy.context.view_layer.update()
